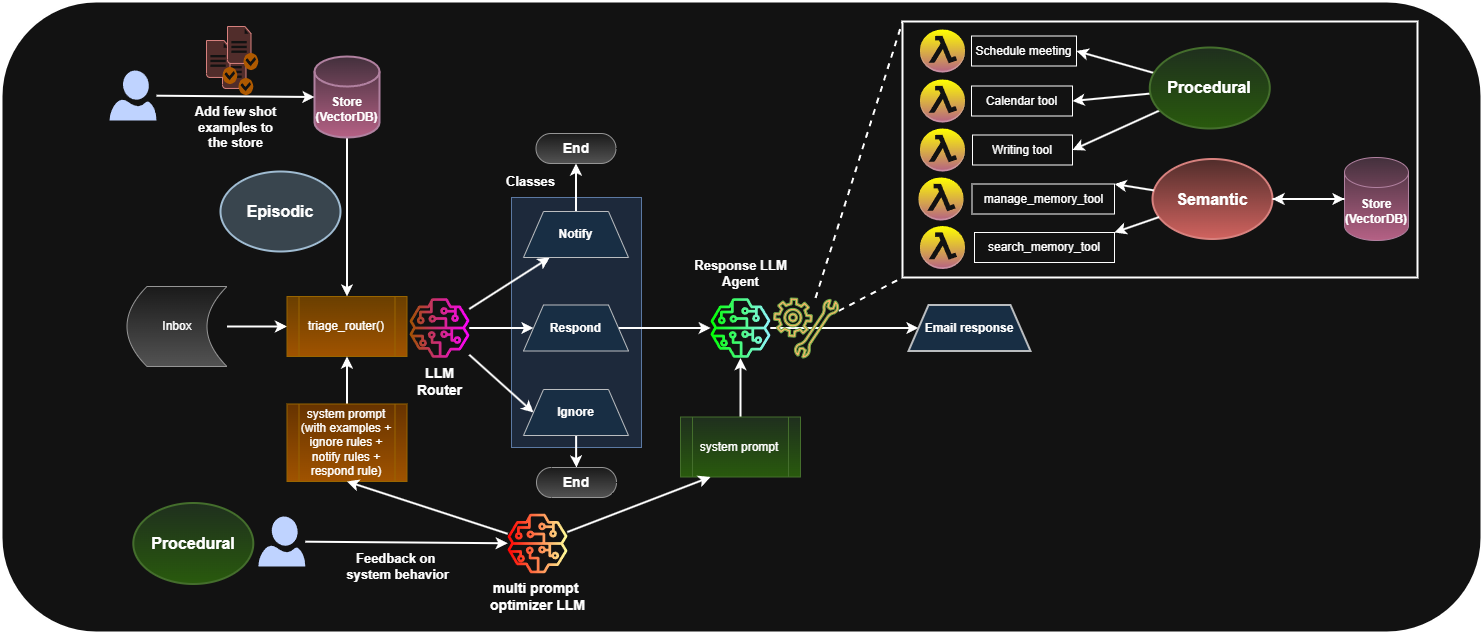

The diagram above was exported from draw.io. Its source (the exported page's mxGraphModel, read from the mxfile embedded in the PNG):
<mxGraphModel dx="2640" dy="987" grid="1" gridSize="10" guides="1" tooltips="1" connect="1" arrows="1" fold="1" page="1" pageScale="1" pageWidth="850" pageHeight="1100" math="0" shadow="0">
  <root>
    <mxCell id="0" />
    <mxCell id="1" parent="0" />
    <mxCell id="IduN9C-LeC5eEbK1Qrjv-1" value="" style="rounded=1;whiteSpace=wrap;html=1;align=left;strokeWidth=2;" vertex="1" parent="1">
      <mxGeometry x="-150" y="974" width="1480" height="631" as="geometry" />
    </mxCell>
    <mxCell id="IduN9C-LeC5eEbK1Qrjv-2" value="" style="rounded=0;whiteSpace=wrap;html=1;fillColor=#dae8fc;strokeColor=#6c8ebf;" vertex="1" parent="1">
      <mxGeometry x="360" y="1170" width="130" height="250" as="geometry" />
    </mxCell>
    <mxCell id="IduN9C-LeC5eEbK1Qrjv-3" style="edgeStyle=none;html=1;entryX=0;entryY=0.5;entryDx=0;entryDy=0;strokeWidth=2;" edge="1" parent="1" source="IduN9C-LeC5eEbK1Qrjv-27" target="IduN9C-LeC5eEbK1Qrjv-16">
      <mxGeometry relative="1" as="geometry" />
    </mxCell>
    <mxCell id="IduN9C-LeC5eEbK1Qrjv-4" style="edgeStyle=none;html=1;entryX=0;entryY=0.5;entryDx=0;entryDy=0;strokeWidth=2;" edge="1" parent="1" source="IduN9C-LeC5eEbK1Qrjv-27" target="IduN9C-LeC5eEbK1Qrjv-18">
      <mxGeometry relative="1" as="geometry" />
    </mxCell>
    <mxCell id="IduN9C-LeC5eEbK1Qrjv-5" style="edgeStyle=none;html=1;entryX=0.25;entryY=1;entryDx=0;entryDy=0;strokeWidth=2;" edge="1" parent="1" source="IduN9C-LeC5eEbK1Qrjv-27" target="IduN9C-LeC5eEbK1Qrjv-20">
      <mxGeometry relative="1" as="geometry" />
    </mxCell>
    <mxCell id="IduN9C-LeC5eEbK1Qrjv-6" style="edgeStyle=none;html=1;entryX=0;entryY=0.5;entryDx=0;entryDy=0;strokeWidth=2;" edge="1" parent="1" source="IduN9C-LeC5eEbK1Qrjv-7" target="IduN9C-LeC5eEbK1Qrjv-8">
      <mxGeometry relative="1" as="geometry" />
    </mxCell>
    <mxCell id="IduN9C-LeC5eEbK1Qrjv-7" value="Inbox" style="shape=dataStorage;whiteSpace=wrap;html=1;fixedSize=1;fillColor=#f5f5f5;strokeColor=#666666;gradientColor=#b3b3b3;" vertex="1" parent="1">
      <mxGeometry x="-24.5" y="1259" width="100" height="80" as="geometry" />
    </mxCell>
    <mxCell id="IduN9C-LeC5eEbK1Qrjv-8" value="triage_router()" style="shape=process;whiteSpace=wrap;html=1;backgroundOutline=1;fillColor=#ffcd28;gradientColor=#ffa500;strokeColor=#d79b00;" vertex="1" parent="1">
      <mxGeometry x="135.5" y="1269" width="120" height="60" as="geometry" />
    </mxCell>
    <mxCell id="IduN9C-LeC5eEbK1Qrjv-9" value="&lt;span&gt;&lt;font style=&quot;color: light-dark(rgb(255, 255, 255), rgb(255, 255, 255)); font-size: 16px;&quot;&gt;&lt;b style=&quot;&quot;&gt;Procedural&lt;/b&gt;&lt;/font&gt;&lt;/span&gt;" style="ellipse;whiteSpace=wrap;html=1;strokeWidth=2;fillColor=#d5e8d4;strokeColor=#82b366;gradientColor=#97d077;" vertex="1" parent="1">
      <mxGeometry x="-18.200000000000003" y="1475.5" width="120" height="81" as="geometry" />
    </mxCell>
    <mxCell id="IduN9C-LeC5eEbK1Qrjv-10" value="&lt;span&gt;&lt;font style=&quot;color: light-dark(rgb(255, 255, 255), rgb(255, 255, 255)); font-size: 16px;&quot;&gt;&lt;b style=&quot;&quot;&gt;Episodic&lt;/b&gt;&lt;/font&gt;&lt;/span&gt;" style="ellipse;whiteSpace=wrap;html=1;strokeWidth=2;fillColor=#bac8d3;strokeColor=#23445d;" vertex="1" parent="1">
      <mxGeometry x="69" y="1144" width="120" height="80" as="geometry" />
    </mxCell>
    <mxCell id="IduN9C-LeC5eEbK1Qrjv-11" value="" style="endArrow=none;dashed=1;html=1;entryX=0;entryY=0;entryDx=0;entryDy=0;strokeWidth=2;" edge="1" parent="1" source="IduN9C-LeC5eEbK1Qrjv-64" target="IduN9C-LeC5eEbK1Qrjv-42">
      <mxGeometry width="50" height="50" relative="1" as="geometry">
        <mxPoint x="604.72" y="1131" as="sourcePoint" />
        <mxPoint x="693.72" y="1090" as="targetPoint" />
      </mxGeometry>
    </mxCell>
    <mxCell id="IduN9C-LeC5eEbK1Qrjv-12" value="" style="endArrow=none;dashed=1;html=1;entryX=0;entryY=1;entryDx=0;entryDy=0;strokeWidth=2;" edge="1" parent="1" source="IduN9C-LeC5eEbK1Qrjv-64" target="IduN9C-LeC5eEbK1Qrjv-42">
      <mxGeometry width="50" height="50" relative="1" as="geometry">
        <mxPoint x="680.5" y="1280" as="sourcePoint" />
        <mxPoint x="718.5" y="1160" as="targetPoint" />
      </mxGeometry>
    </mxCell>
    <mxCell id="IduN9C-LeC5eEbK1Qrjv-13" style="edgeStyle=none;html=1;entryX=0.5;entryY=0;entryDx=0;entryDy=0;strokeWidth=2;" edge="1" parent="1" source="IduN9C-LeC5eEbK1Qrjv-14" target="IduN9C-LeC5eEbK1Qrjv-8">
      <mxGeometry relative="1" as="geometry" />
    </mxCell>
    <mxCell id="IduN9C-LeC5eEbK1Qrjv-14" value="&lt;div&gt;&lt;b&gt;Store&lt;/b&gt;&lt;/div&gt;&lt;b&gt;(VectorDB)&lt;/b&gt;" style="shape=cylinder3;whiteSpace=wrap;html=1;boundedLbl=1;backgroundOutline=1;size=15;fillColor=#e6d0de;strokeColor=#996185;gradientColor=#d5739d;strokeWidth=2;" vertex="1" parent="1">
      <mxGeometry x="163" y="1029" width="65" height="81" as="geometry" />
    </mxCell>
    <mxCell id="IduN9C-LeC5eEbK1Qrjv-15" style="edgeStyle=none;html=1;strokeWidth=2;" edge="1" parent="1" source="IduN9C-LeC5eEbK1Qrjv-16" target="IduN9C-LeC5eEbK1Qrjv-24">
      <mxGeometry relative="1" as="geometry" />
    </mxCell>
    <mxCell id="IduN9C-LeC5eEbK1Qrjv-16" value="&lt;b&gt;Respond&lt;/b&gt;" style="shape=trapezoid;perimeter=trapezoidPerimeter;whiteSpace=wrap;html=1;fixedSize=1;fillColor=#cce5ff;strokeColor=#36393d;" vertex="1" parent="1">
      <mxGeometry x="372" y="1277.5" width="105" height="46" as="geometry" />
    </mxCell>
    <mxCell id="IduN9C-LeC5eEbK1Qrjv-17" value="" style="edgeStyle=orthogonalEdgeStyle;rounded=0;orthogonalLoop=1;jettySize=auto;html=1;strokeWidth=2;" edge="1" parent="1" source="IduN9C-LeC5eEbK1Qrjv-18" target="IduN9C-LeC5eEbK1Qrjv-66">
      <mxGeometry relative="1" as="geometry" />
    </mxCell>
    <mxCell id="IduN9C-LeC5eEbK1Qrjv-18" value="&lt;b&gt;Ignore&lt;/b&gt;" style="shape=trapezoid;perimeter=trapezoidPerimeter;whiteSpace=wrap;html=1;fixedSize=1;fillColor=#cce5ff;strokeColor=#36393d;" vertex="1" parent="1">
      <mxGeometry x="372" y="1362" width="105" height="46" as="geometry" />
    </mxCell>
    <mxCell id="IduN9C-LeC5eEbK1Qrjv-19" style="edgeStyle=orthogonalEdgeStyle;rounded=0;orthogonalLoop=1;jettySize=auto;html=1;strokeWidth=2;" edge="1" parent="1" source="IduN9C-LeC5eEbK1Qrjv-20" target="IduN9C-LeC5eEbK1Qrjv-67">
      <mxGeometry relative="1" as="geometry" />
    </mxCell>
    <mxCell id="IduN9C-LeC5eEbK1Qrjv-20" value="&lt;b&gt;Notify&lt;/b&gt;" style="shape=trapezoid;perimeter=trapezoidPerimeter;whiteSpace=wrap;html=1;fixedSize=1;fillColor=#cce5ff;strokeColor=#36393d;" vertex="1" parent="1">
      <mxGeometry x="372" y="1184" width="105" height="46" as="geometry" />
    </mxCell>
    <mxCell id="IduN9C-LeC5eEbK1Qrjv-21" value="" style="edgeStyle=none;html=1;strokeWidth=2;" edge="1" parent="1" source="IduN9C-LeC5eEbK1Qrjv-22" target="IduN9C-LeC5eEbK1Qrjv-8">
      <mxGeometry relative="1" as="geometry" />
    </mxCell>
    <mxCell id="IduN9C-LeC5eEbK1Qrjv-22" value="system prompt&lt;div&gt;&lt;font style=&quot;color: light-dark(rgb(0, 0, 0), rgb(255, 255, 255));&quot;&gt;(with examples + ignore rules + notify rules + respond rule)&lt;/font&gt;&lt;/div&gt;" style="shape=process;whiteSpace=wrap;html=1;backgroundOutline=1;fillColor=light-dark(#FFCD28,#663300);strokeColor=#d79b00;gradientColor=#ffa500;" vertex="1" parent="1">
      <mxGeometry x="135.5" y="1376.5" width="120" height="77.5" as="geometry" />
    </mxCell>
    <mxCell id="IduN9C-LeC5eEbK1Qrjv-23" style="edgeStyle=none;html=1;entryX=0;entryY=0.5;entryDx=0;entryDy=0;strokeWidth=2;" edge="1" parent="1" source="IduN9C-LeC5eEbK1Qrjv-24" target="IduN9C-LeC5eEbK1Qrjv-40">
      <mxGeometry relative="1" as="geometry" />
    </mxCell>
    <mxCell id="IduN9C-LeC5eEbK1Qrjv-24" value="" style="sketch=0;outlineConnect=0;fillColor=light-dark(#FFCD28,#91F5FF);strokeColor=#d79b00;dashed=0;verticalLabelPosition=bottom;verticalAlign=top;align=center;html=1;fontSize=12;fontStyle=0;aspect=fixed;pointerEvents=1;shape=mxgraph.aws4.sagemaker_model;direction=south;gradientColor=light-dark(#FFA500,#00FF00);" vertex="1" parent="1">
      <mxGeometry x="559" y="1270.5" width="60" height="60" as="geometry" />
    </mxCell>
    <mxCell id="IduN9C-LeC5eEbK1Qrjv-25" style="edgeStyle=none;html=1;strokeWidth=2;" edge="1" parent="1" source="IduN9C-LeC5eEbK1Qrjv-26" target="IduN9C-LeC5eEbK1Qrjv-24">
      <mxGeometry relative="1" as="geometry" />
    </mxCell>
    <mxCell id="IduN9C-LeC5eEbK1Qrjv-26" value="system prompt" style="shape=process;whiteSpace=wrap;html=1;backgroundOutline=1;fillColor=#d5e8d4;strokeColor=#82b366;gradientColor=#97d077;" vertex="1" parent="1">
      <mxGeometry x="529" y="1389.5" width="120" height="60" as="geometry" />
    </mxCell>
    <mxCell id="IduN9C-LeC5eEbK1Qrjv-27" value="&lt;span style=&quot;font-size: 14px;&quot;&gt;&lt;b&gt;LLM&lt;/b&gt;&lt;/span&gt;&lt;div&gt;&lt;span style=&quot;font-size: 14px;&quot;&gt;&lt;b&gt;Router&lt;/b&gt;&lt;/span&gt;&lt;/div&gt;" style="sketch=0;outlineConnect=0;fillColor=light-dark(#FFCD28,#FF00FF);strokeColor=#d79b00;dashed=0;verticalLabelPosition=bottom;verticalAlign=top;align=center;html=1;fontSize=12;fontStyle=0;aspect=fixed;pointerEvents=1;shape=mxgraph.aws4.sagemaker_model;direction=south;gradientColor=#ffa500;" vertex="1" parent="1">
      <mxGeometry x="258" y="1270.5" width="60" height="60" as="geometry" />
    </mxCell>
    <mxCell id="IduN9C-LeC5eEbK1Qrjv-28" value="" style="sketch=0;aspect=fixed;pointerEvents=1;shadow=0;dashed=0;html=1;strokeColor=none;labelPosition=center;verticalLabelPosition=bottom;verticalAlign=top;align=center;fillColor=#00188D;shape=mxgraph.azure.user" vertex="1" parent="1">
      <mxGeometry x="-42" y="1043" width="47" height="50" as="geometry" />
    </mxCell>
    <mxCell id="IduN9C-LeC5eEbK1Qrjv-29" value="" style="shadow=0;dashed=0;html=1;strokeColor=#b85450;fillColor=#f8cecc;labelPosition=center;verticalLabelPosition=bottom;verticalAlign=top;align=center;outlineConnect=0;shape=mxgraph.veeam.checked_doc;" vertex="1" parent="1">
      <mxGeometry x="71" y="1024" width="30.8" height="43.6" as="geometry" />
    </mxCell>
    <mxCell id="IduN9C-LeC5eEbK1Qrjv-30" value="" style="shadow=0;dashed=0;html=1;strokeColor=#b85450;fillColor=#f8cecc;labelPosition=center;verticalLabelPosition=bottom;verticalAlign=top;align=center;outlineConnect=0;shape=mxgraph.veeam.checked_doc;" vertex="1" parent="1">
      <mxGeometry x="55" y="1013" width="30.8" height="43.6" as="geometry" />
    </mxCell>
    <mxCell id="IduN9C-LeC5eEbK1Qrjv-31" value="" style="shadow=0;dashed=0;html=1;strokeColor=#b85450;fillColor=#f8cecc;labelPosition=center;verticalLabelPosition=bottom;verticalAlign=top;align=center;outlineConnect=0;shape=mxgraph.veeam.checked_doc;" vertex="1" parent="1">
      <mxGeometry x="76" y="999" width="30.8" height="43.6" as="geometry" />
    </mxCell>
    <mxCell id="IduN9C-LeC5eEbK1Qrjv-32" style="edgeStyle=none;html=1;entryX=0;entryY=0.5;entryDx=0;entryDy=0;entryPerimeter=0;strokeWidth=2;" edge="1" parent="1" source="IduN9C-LeC5eEbK1Qrjv-28" target="IduN9C-LeC5eEbK1Qrjv-14">
      <mxGeometry relative="1" as="geometry" />
    </mxCell>
    <mxCell id="IduN9C-LeC5eEbK1Qrjv-33" value="&lt;b&gt;&lt;font style=&quot;font-size: 13px;&quot;&gt;Add few shot examples to the store&lt;/font&gt;&lt;/b&gt;" style="text;html=1;align=center;verticalAlign=middle;whiteSpace=wrap;rounded=0;" vertex="1" parent="1">
      <mxGeometry x="34.94999999999999" y="1064" width="98.9" height="72" as="geometry" />
    </mxCell>
    <mxCell id="IduN9C-LeC5eEbK1Qrjv-34" style="edgeStyle=none;html=1;entryX=0.5;entryY=1;entryDx=0;entryDy=0;strokeWidth=2;" edge="1" parent="1" source="IduN9C-LeC5eEbK1Qrjv-36" target="IduN9C-LeC5eEbK1Qrjv-22">
      <mxGeometry relative="1" as="geometry" />
    </mxCell>
    <mxCell id="IduN9C-LeC5eEbK1Qrjv-35" style="edgeStyle=none;html=1;entryX=0.25;entryY=1;entryDx=0;entryDy=0;strokeWidth=2;" edge="1" parent="1" source="IduN9C-LeC5eEbK1Qrjv-36" target="IduN9C-LeC5eEbK1Qrjv-26">
      <mxGeometry relative="1" as="geometry" />
    </mxCell>
    <mxCell id="IduN9C-LeC5eEbK1Qrjv-36" value="&lt;span style=&quot;font-size: 14px;&quot;&gt;&lt;b&gt;multi prompt&amp;nbsp;&lt;/b&gt;&lt;/span&gt;&lt;div&gt;&lt;span style=&quot;font-size: 14px;&quot;&gt;&lt;b&gt;optimizer&amp;nbsp;&lt;/b&gt;&lt;/span&gt;&lt;b style=&quot;font-size: 14px; background-color: transparent;&quot;&gt;LLM&lt;/b&gt;&lt;/div&gt;" style="sketch=0;outlineConnect=0;fillColor=light-dark(#FFCD28,#FFFF99);strokeColor=#d79b00;dashed=0;verticalLabelPosition=bottom;verticalAlign=top;align=center;html=1;fontSize=12;fontStyle=0;aspect=fixed;pointerEvents=1;shape=mxgraph.aws4.sagemaker_model;direction=south;gradientColor=light-dark(#FFA500,#FF0000);" vertex="1" parent="1">
      <mxGeometry x="356" y="1486" width="60" height="60" as="geometry" />
    </mxCell>
    <mxCell id="IduN9C-LeC5eEbK1Qrjv-37" style="edgeStyle=none;html=1;strokeWidth=2;" edge="1" parent="1" source="IduN9C-LeC5eEbK1Qrjv-39" target="IduN9C-LeC5eEbK1Qrjv-36">
      <mxGeometry relative="1" as="geometry">
        <mxPoint x="289.8" y="1514.5" as="targetPoint" />
      </mxGeometry>
    </mxCell>
    <mxCell id="IduN9C-LeC5eEbK1Qrjv-38" value="&lt;b&gt;&lt;font style=&quot;font-size: 13px;&quot;&gt;Feedback on&amp;nbsp;&lt;/font&gt;&lt;/b&gt;&lt;div&gt;&lt;b&gt;&lt;font style=&quot;font-size: 13px;&quot;&gt;system behavior&lt;/font&gt;&lt;/b&gt;&lt;/div&gt;" style="edgeLabel;html=1;align=center;verticalAlign=middle;resizable=0;points=[];" vertex="1" connectable="0" parent="IduN9C-LeC5eEbK1Qrjv-37">
      <mxGeometry x="-0.0916" y="-3" relative="1" as="geometry">
        <mxPoint y="20" as="offset" />
      </mxGeometry>
    </mxCell>
    <mxCell id="IduN9C-LeC5eEbK1Qrjv-39" value="" style="sketch=0;aspect=fixed;pointerEvents=1;shadow=0;dashed=0;html=1;strokeColor=none;labelPosition=center;verticalLabelPosition=bottom;verticalAlign=top;align=center;fillColor=#00188D;shape=mxgraph.azure.user" vertex="1" parent="1">
      <mxGeometry x="106.80000000000001" y="1489" width="47" height="50" as="geometry" />
    </mxCell>
    <mxCell id="IduN9C-LeC5eEbK1Qrjv-40" value="&lt;b&gt;Email response&lt;/b&gt;" style="shape=trapezoid;perimeter=trapezoidPerimeter;whiteSpace=wrap;html=1;fixedSize=1;fillColor=#cce5ff;strokeColor=#36393d;strokeWidth=2;" vertex="1" parent="1">
      <mxGeometry x="757" y="1277.5" width="122" height="46" as="geometry" />
    </mxCell>
    <mxCell id="IduN9C-LeC5eEbK1Qrjv-41" value="" style="group" vertex="1" connectable="0" parent="1">
      <mxGeometry x="751" y="994" width="515" height="256" as="geometry" />
    </mxCell>
    <mxCell id="IduN9C-LeC5eEbK1Qrjv-42" value="" style="rounded=0;whiteSpace=wrap;html=1;strokeWidth=2;" vertex="1" parent="IduN9C-LeC5eEbK1Qrjv-41">
      <mxGeometry width="515" height="256" as="geometry" />
    </mxCell>
    <mxCell id="IduN9C-LeC5eEbK1Qrjv-43" value="&lt;span&gt;&lt;font style=&quot;color: light-dark(rgb(255, 255, 255), rgb(255, 255, 255)); font-size: 16px;&quot;&gt;&lt;b&gt;Semantic&lt;/b&gt;&lt;/font&gt;&lt;/span&gt;" style="ellipse;whiteSpace=wrap;html=1;strokeWidth=2;fillColor=#f8cecc;strokeColor=#b85450;gradientColor=#ea6b66;" vertex="1" parent="IduN9C-LeC5eEbK1Qrjv-41">
      <mxGeometry x="250" y="137.5" width="120" height="80" as="geometry" />
    </mxCell>
    <mxCell id="IduN9C-LeC5eEbK1Qrjv-44" value="" style="outlineConnect=0;dashed=0;verticalLabelPosition=bottom;verticalAlign=top;align=center;html=1;shape=mxgraph.aws3.lambda_function;fillColor=light-dark(#E6D0DE,#FFFF00);strokeColor=#996185;gradientColor=#d5739d;" vertex="1" parent="IduN9C-LeC5eEbK1Qrjv-41">
      <mxGeometry x="17.5" y="58" width="45" height="43" as="geometry" />
    </mxCell>
    <mxCell id="IduN9C-LeC5eEbK1Qrjv-45" value="" style="outlineConnect=0;dashed=0;verticalLabelPosition=bottom;verticalAlign=top;align=center;html=1;shape=mxgraph.aws3.lambda_function;fillColor=light-dark(#E6D0DE,#FFFF00);strokeColor=#996185;gradientColor=#d5739d;" vertex="1" parent="IduN9C-LeC5eEbK1Qrjv-41">
      <mxGeometry x="17.5" y="107" width="45" height="43" as="geometry" />
    </mxCell>
    <mxCell id="IduN9C-LeC5eEbK1Qrjv-46" value="Calendar tool" style="text;html=1;align=center;verticalAlign=middle;whiteSpace=wrap;rounded=0;strokeColor=default;" vertex="1" parent="IduN9C-LeC5eEbK1Qrjv-41">
      <mxGeometry x="69" y="64.5" width="101" height="30" as="geometry" />
    </mxCell>
    <mxCell id="IduN9C-LeC5eEbK1Qrjv-47" value="Writing tool" style="text;html=1;align=center;verticalAlign=middle;whiteSpace=wrap;rounded=0;strokeColor=default;" vertex="1" parent="IduN9C-LeC5eEbK1Qrjv-41">
      <mxGeometry x="70" y="113.5" width="100" height="30" as="geometry" />
    </mxCell>
    <mxCell id="IduN9C-LeC5eEbK1Qrjv-48" value="&lt;div&gt;&lt;b&gt;Store&lt;/b&gt;&lt;/div&gt;&lt;b&gt;(VectorDB)&lt;/b&gt;" style="shape=cylinder3;whiteSpace=wrap;html=1;boundedLbl=1;backgroundOutline=1;size=15;fillColor=#e6d0de;strokeColor=#996185;gradientColor=#d5739d;" vertex="1" parent="IduN9C-LeC5eEbK1Qrjv-41">
      <mxGeometry x="442" y="136" width="64" height="83" as="geometry" />
    </mxCell>
    <mxCell id="IduN9C-LeC5eEbK1Qrjv-49" value="" style="outlineConnect=0;dashed=0;verticalLabelPosition=bottom;verticalAlign=top;align=center;html=1;shape=mxgraph.aws3.lambda_function;fillColor=light-dark(#E6D0DE,#FFFF00);strokeColor=#996185;gradientColor=#d5739d;" vertex="1" parent="IduN9C-LeC5eEbK1Qrjv-41">
      <mxGeometry x="16" y="156" width="45" height="43" as="geometry" />
    </mxCell>
    <mxCell id="IduN9C-LeC5eEbK1Qrjv-50" value="" style="outlineConnect=0;dashed=0;verticalLabelPosition=bottom;verticalAlign=top;align=center;html=1;shape=mxgraph.aws3.lambda_function;fillColor=light-dark(#E6D0DE,#FFFF00);strokeColor=#996185;gradientColor=#d5739d;" vertex="1" parent="IduN9C-LeC5eEbK1Qrjv-41">
      <mxGeometry x="17.5" y="204.5" width="45" height="43" as="geometry" />
    </mxCell>
    <mxCell id="IduN9C-LeC5eEbK1Qrjv-51" value="manage_memory_tool" style="text;html=1;align=center;verticalAlign=middle;whiteSpace=wrap;rounded=0;strokeColor=default;" vertex="1" parent="IduN9C-LeC5eEbK1Qrjv-41">
      <mxGeometry x="69.5" y="162.5" width="142.5" height="30" as="geometry" />
    </mxCell>
    <mxCell id="IduN9C-LeC5eEbK1Qrjv-52" value="search_memory_tool" style="text;html=1;align=center;verticalAlign=middle;whiteSpace=wrap;rounded=0;strokeColor=default;" vertex="1" parent="IduN9C-LeC5eEbK1Qrjv-41">
      <mxGeometry x="72" y="211" width="140" height="30" as="geometry" />
    </mxCell>
    <mxCell id="IduN9C-LeC5eEbK1Qrjv-53" value="" style="outlineConnect=0;dashed=0;verticalLabelPosition=bottom;verticalAlign=top;align=center;html=1;shape=mxgraph.aws3.lambda_function;fillColor=light-dark(#E6D0DE,#FFFF00);strokeColor=#996185;gradientColor=#d5739d;" vertex="1" parent="IduN9C-LeC5eEbK1Qrjv-41">
      <mxGeometry x="17.5" y="8" width="45" height="43" as="geometry" />
    </mxCell>
    <mxCell id="IduN9C-LeC5eEbK1Qrjv-54" value="Schedule meeting" style="text;html=1;align=center;verticalAlign=middle;whiteSpace=wrap;rounded=0;strokeColor=default;" vertex="1" parent="IduN9C-LeC5eEbK1Qrjv-41">
      <mxGeometry x="69" y="14.5" width="105" height="30" as="geometry" />
    </mxCell>
    <mxCell id="IduN9C-LeC5eEbK1Qrjv-55" style="edgeStyle=none;html=1;entryX=1;entryY=0.5;entryDx=0;entryDy=0;strokeWidth=2;" edge="1" parent="IduN9C-LeC5eEbK1Qrjv-41" source="IduN9C-LeC5eEbK1Qrjv-48" target="IduN9C-LeC5eEbK1Qrjv-43">
      <mxGeometry relative="1" as="geometry" />
    </mxCell>
    <mxCell id="IduN9C-LeC5eEbK1Qrjv-56" style="edgeStyle=none;html=1;entryX=0;entryY=0.5;entryDx=0;entryDy=0;entryPerimeter=0;strokeWidth=2;" edge="1" parent="IduN9C-LeC5eEbK1Qrjv-41" source="IduN9C-LeC5eEbK1Qrjv-43" target="IduN9C-LeC5eEbK1Qrjv-48">
      <mxGeometry relative="1" as="geometry" />
    </mxCell>
    <mxCell id="IduN9C-LeC5eEbK1Qrjv-57" style="edgeStyle=none;html=1;entryX=1;entryY=0;entryDx=0;entryDy=0;strokeWidth=2;" edge="1" parent="IduN9C-LeC5eEbK1Qrjv-41" source="IduN9C-LeC5eEbK1Qrjv-43" target="IduN9C-LeC5eEbK1Qrjv-51">
      <mxGeometry relative="1" as="geometry" />
    </mxCell>
    <mxCell id="IduN9C-LeC5eEbK1Qrjv-58" style="edgeStyle=none;html=1;entryX=1;entryY=0;entryDx=0;entryDy=0;strokeWidth=2;" edge="1" parent="IduN9C-LeC5eEbK1Qrjv-41" source="IduN9C-LeC5eEbK1Qrjv-43" target="IduN9C-LeC5eEbK1Qrjv-52">
      <mxGeometry relative="1" as="geometry" />
    </mxCell>
    <mxCell id="IduN9C-LeC5eEbK1Qrjv-59" style="edgeStyle=none;html=1;entryX=1;entryY=0.5;entryDx=0;entryDy=0;strokeWidth=2;" edge="1" parent="IduN9C-LeC5eEbK1Qrjv-41" source="IduN9C-LeC5eEbK1Qrjv-62" target="IduN9C-LeC5eEbK1Qrjv-54">
      <mxGeometry relative="1" as="geometry" />
    </mxCell>
    <mxCell id="IduN9C-LeC5eEbK1Qrjv-60" style="edgeStyle=none;html=1;entryX=1;entryY=0.5;entryDx=0;entryDy=0;strokeWidth=2;" edge="1" parent="IduN9C-LeC5eEbK1Qrjv-41" source="IduN9C-LeC5eEbK1Qrjv-62" target="IduN9C-LeC5eEbK1Qrjv-46">
      <mxGeometry relative="1" as="geometry" />
    </mxCell>
    <mxCell id="IduN9C-LeC5eEbK1Qrjv-61" style="edgeStyle=none;html=1;entryX=1;entryY=0.5;entryDx=0;entryDy=0;strokeWidth=2;" edge="1" parent="IduN9C-LeC5eEbK1Qrjv-41" source="IduN9C-LeC5eEbK1Qrjv-62" target="IduN9C-LeC5eEbK1Qrjv-47">
      <mxGeometry relative="1" as="geometry" />
    </mxCell>
    <mxCell id="IduN9C-LeC5eEbK1Qrjv-62" value="&lt;span&gt;&lt;font style=&quot;color: light-dark(rgb(255, 255, 255), rgb(255, 255, 255)); font-size: 16px;&quot;&gt;&lt;b style=&quot;&quot;&gt;Procedural&lt;/b&gt;&lt;/font&gt;&lt;/span&gt;" style="ellipse;whiteSpace=wrap;html=1;strokeWidth=2;fillColor=#d5e8d4;strokeColor=#82b366;gradientColor=#97d077;" vertex="1" parent="IduN9C-LeC5eEbK1Qrjv-41">
      <mxGeometry x="247.27999999999997" y="26" width="120" height="81" as="geometry" />
    </mxCell>
    <mxCell id="IduN9C-LeC5eEbK1Qrjv-63" value="&lt;span style=&quot;font-size: 13px;&quot;&gt;&lt;b&gt;Response LLM&lt;/b&gt;&lt;/span&gt;&lt;div&gt;&lt;span style=&quot;font-size: 13px;&quot;&gt;&lt;b&gt;Agent&lt;/b&gt;&lt;/span&gt;&lt;/div&gt;" style="text;html=1;align=center;verticalAlign=middle;whiteSpace=wrap;rounded=0;" vertex="1" parent="1">
      <mxGeometry x="539.5499999999998" y="1210" width="98.9" height="72" as="geometry" />
    </mxCell>
    <mxCell id="IduN9C-LeC5eEbK1Qrjv-64" value="" style="sketch=0;pointerEvents=1;shadow=0;dashed=0;html=1;aspect=fixed;labelPosition=center;verticalLabelPosition=bottom;verticalAlign=top;align=center;outlineConnect=0;shape=mxgraph.vvd.guest_agent_customization;fillColor=light-dark(#60A917,#FFB366);strokeColor=#2D7600;fontColor=#ffffff;" vertex="1" parent="1">
      <mxGeometry x="622" y="1270.5" width="65.22" height="60" as="geometry" />
    </mxCell>
    <mxCell id="IduN9C-LeC5eEbK1Qrjv-65" value="&lt;span style=&quot;font-size: 13px;&quot;&gt;&lt;b&gt;Classes&lt;/b&gt;&lt;/span&gt;" style="text;html=1;align=center;verticalAlign=middle;whiteSpace=wrap;rounded=0;" vertex="1" parent="1">
      <mxGeometry x="329.99999999999983" y="1118" width="98.9" height="72" as="geometry" />
    </mxCell>
    <mxCell id="IduN9C-LeC5eEbK1Qrjv-66" value="&lt;font style=&quot;font-size: 14px;&quot;&gt;&lt;b&gt;End&lt;/b&gt;&lt;/font&gt;" style="html=1;dashed=0;whiteSpace=wrap;shape=mxgraph.dfd.start;fillColor=#f5f5f5;gradientColor=#b3b3b3;strokeColor=#666666;" vertex="1" parent="1">
      <mxGeometry x="385" y="1440" width="80" height="30" as="geometry" />
    </mxCell>
    <mxCell id="IduN9C-LeC5eEbK1Qrjv-67" value="&lt;font style=&quot;font-size: 14px;&quot;&gt;&lt;b&gt;End&lt;/b&gt;&lt;/font&gt;" style="html=1;dashed=0;whiteSpace=wrap;shape=mxgraph.dfd.start;fillColor=#f5f5f5;gradientColor=#b3b3b3;strokeColor=#666666;" vertex="1" parent="1">
      <mxGeometry x="384.5" y="1106" width="80" height="30" as="geometry" />
    </mxCell>
  </root>
</mxGraphModel>